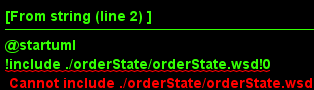

The diagram above was rendered by PlantUML. Its source (embedded in the PNG):
@startuml
!include ./orderState/orderState.wsd!0
!include ./orderState/timeOutState.wsd!0
title 订单中的超时状态
st001 -> to001
st002 -> to001
st003 -> to001
st004 -> to001
@enduml